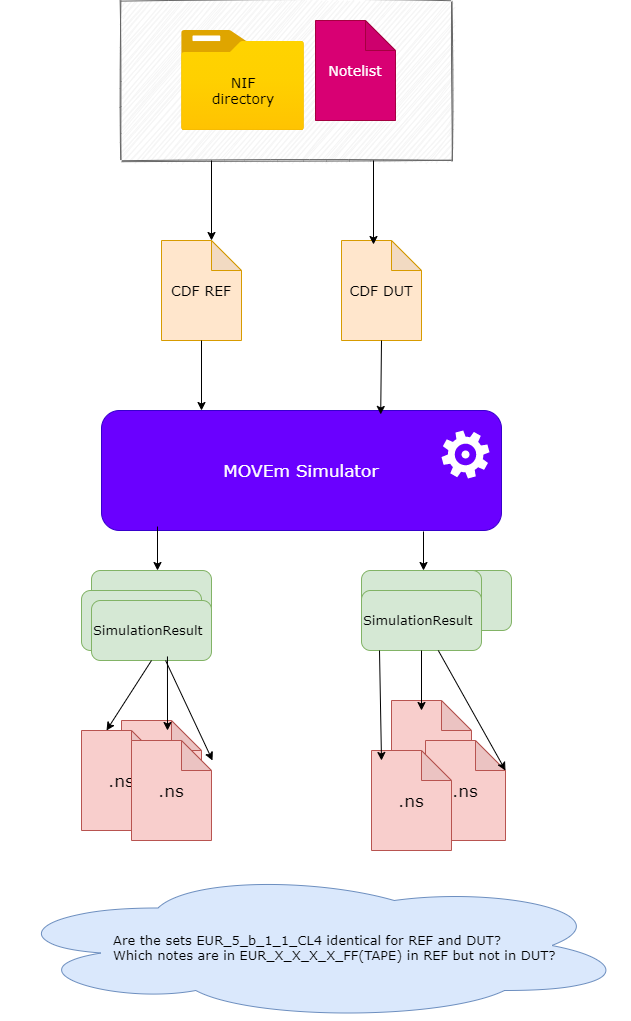

The diagram above was exported from draw.io. Its source (the exported page's mxGraphModel, read from the mxfile embedded in the PNG):
<mxGraphModel dx="1086" dy="966" grid="1" gridSize="10" guides="1" tooltips="1" connect="1" arrows="1" fold="1" page="1" pageScale="1" pageWidth="827" pageHeight="1169" math="0" shadow="0">
  <root>
    <mxCell id="0" />
    <mxCell id="1" parent="0" />
    <mxCell id="3uXssng51a6ZJtd61lok-48" value="" style="rounded=1;whiteSpace=wrap;html=1;sketch=0;fontFamily=Verdana;fontSize=13;fillColor=#d5e8d4;align=left;strokeColor=#82b366;" vertex="1" parent="1">
      <mxGeometry x="450" y="600" width="120" height="60" as="geometry" />
    </mxCell>
    <mxCell id="3uXssng51a6ZJtd61lok-41" value="" style="rounded=0;whiteSpace=wrap;html=1;fontFamily=Verdana;fontSize=13;fontColor=#333333;fillColor=#f5f5f5;align=left;strokeColor=#666666;sketch=1;" vertex="1" parent="1">
      <mxGeometry x="180" y="30" width="330" height="160" as="geometry" />
    </mxCell>
    <mxCell id="3uXssng51a6ZJtd61lok-1" value="" style="aspect=fixed;html=1;points=[];align=center;image;fontSize=12;image=img/lib/azure2/general/Folder_Blank.svg;" vertex="1" parent="1">
      <mxGeometry x="240" y="60" width="123.22" height="100" as="geometry" />
    </mxCell>
    <mxCell id="3uXssng51a6ZJtd61lok-2" value="&lt;font face=&quot;Verdana&quot; style=&quot;font-size: 14px&quot;&gt;NIF directory&lt;/font&gt;" style="text;html=1;strokeColor=none;fillColor=none;align=center;verticalAlign=middle;whiteSpace=wrap;rounded=0;" vertex="1" parent="1">
      <mxGeometry x="256.60999999999996" y="110" width="90" height="20" as="geometry" />
    </mxCell>
    <mxCell id="3uXssng51a6ZJtd61lok-3" value="Notelist" style="shape=note;whiteSpace=wrap;html=1;backgroundOutline=1;darkOpacity=0.05;fillColor=#d80073;strokeColor=#A50040;fontColor=#ffffff;fontFamily=Verdana;fontSize=14;" vertex="1" parent="1">
      <mxGeometry x="374" y="50" width="80" height="100" as="geometry" />
    </mxCell>
    <mxCell id="3uXssng51a6ZJtd61lok-4" value="CDF REF" style="shape=note;whiteSpace=wrap;html=1;backgroundOutline=1;darkOpacity=0.05;fillColor=#ffe6cc;strokeColor=#d79b00;fontFamily=Verdana;fontSize=14;" vertex="1" parent="1">
      <mxGeometry x="220" y="270" width="80" height="100" as="geometry" />
    </mxCell>
    <mxCell id="3uXssng51a6ZJtd61lok-5" value="CDF DUT" style="shape=note;whiteSpace=wrap;html=1;backgroundOutline=1;darkOpacity=0.05;fillColor=#ffe6cc;strokeColor=#d79b00;fontFamily=Verdana;fontSize=14;sketch=0;" vertex="1" parent="1">
      <mxGeometry x="400" y="270" width="80" height="100" as="geometry" />
    </mxCell>
    <mxCell id="3uXssng51a6ZJtd61lok-6" value="MOVEm Simulator" style="rounded=1;whiteSpace=wrap;html=1;fillColor=#6a00ff;strokeColor=#3700CC;fontColor=#ffffff;fontFamily=Verdana;fontSize=17;sketch=0;" vertex="1" parent="1">
      <mxGeometry x="160" y="440" width="400" height="120" as="geometry" />
    </mxCell>
    <mxCell id="3uXssng51a6ZJtd61lok-7" value="" style="pointerEvents=1;shadow=0;dashed=0;html=1;strokeColor=none;labelPosition=center;verticalLabelPosition=bottom;verticalAlign=top;outlineConnect=0;align=center;shape=mxgraph.office.concepts.settings_office_365;fontColor=#FFFFFF;fillColor=#FFFFFF;" vertex="1" parent="1">
      <mxGeometry x="500" y="460" width="48" height="48" as="geometry" />
    </mxCell>
    <mxCell id="3uXssng51a6ZJtd61lok-17" value="" style="shape=note;whiteSpace=wrap;html=1;backgroundOutline=1;darkOpacity=0.05;fontFamily=Verdana;fontSize=17;fillColor=#f8cecc;strokeColor=#b85450;" vertex="1" parent="1">
      <mxGeometry x="180" y="750" width="80" height="100" as="geometry" />
    </mxCell>
    <mxCell id="3uXssng51a6ZJtd61lok-18" value=".ns" style="shape=note;whiteSpace=wrap;html=1;backgroundOutline=1;darkOpacity=0.05;fontFamily=Verdana;fontSize=17;fillColor=#f8cecc;strokeColor=#b85450;" vertex="1" parent="1">
      <mxGeometry x="140" y="760" width="80" height="100" as="geometry" />
    </mxCell>
    <mxCell id="3uXssng51a6ZJtd61lok-19" value=".ns" style="shape=note;whiteSpace=wrap;html=1;backgroundOutline=1;darkOpacity=0.05;fontFamily=Verdana;fontSize=17;fillColor=#f8cecc;strokeColor=#b85450;" vertex="1" parent="1">
      <mxGeometry x="190" y="770" width="80" height="100" as="geometry" />
    </mxCell>
    <mxCell id="3uXssng51a6ZJtd61lok-20" value="" style="shape=note;whiteSpace=wrap;html=1;backgroundOutline=1;darkOpacity=0.05;fontFamily=Verdana;fontSize=17;fillColor=#f8cecc;strokeColor=#b85450;" vertex="1" parent="1">
      <mxGeometry x="450" y="730" width="80" height="90" as="geometry" />
    </mxCell>
    <mxCell id="3uXssng51a6ZJtd61lok-21" value=".ns" style="shape=note;whiteSpace=wrap;html=1;backgroundOutline=1;darkOpacity=0.05;fontFamily=Verdana;fontSize=17;fillColor=#f8cecc;strokeColor=#b85450;" vertex="1" parent="1">
      <mxGeometry x="484" y="770" width="80" height="100" as="geometry" />
    </mxCell>
    <mxCell id="3uXssng51a6ZJtd61lok-22" value=".ns" style="shape=note;whiteSpace=wrap;html=1;backgroundOutline=1;darkOpacity=0.05;fontFamily=Verdana;fontSize=17;fillColor=#f8cecc;strokeColor=#b85450;" vertex="1" parent="1">
      <mxGeometry x="430" y="780" width="80" height="100" as="geometry" />
    </mxCell>
    <mxCell id="3uXssng51a6ZJtd61lok-23" value="" style="endArrow=classic;html=1;fontFamily=Verdana;fontSize=17;fontColor=#FFFFFF;exitX=0.14;exitY=0.967;exitDx=0;exitDy=0;exitPerimeter=0;" edge="1" parent="1" source="3uXssng51a6ZJtd61lok-6">
      <mxGeometry width="50" height="50" relative="1" as="geometry">
        <mxPoint x="390" y="340" as="sourcePoint" />
        <mxPoint x="216" y="600" as="targetPoint" />
      </mxGeometry>
    </mxCell>
    <mxCell id="3uXssng51a6ZJtd61lok-24" value="" style="endArrow=classic;html=1;fontFamily=Verdana;fontSize=17;fontColor=#FFFFFF;exitX=0.805;exitY=1.008;exitDx=0;exitDy=0;exitPerimeter=0;" edge="1" parent="1" source="3uXssng51a6ZJtd61lok-6">
      <mxGeometry width="50" height="50" relative="1" as="geometry">
        <mxPoint x="390" y="340" as="sourcePoint" />
        <mxPoint x="482" y="600" as="targetPoint" />
      </mxGeometry>
    </mxCell>
    <mxCell id="3uXssng51a6ZJtd61lok-28" value="" style="ellipse;shape=cloud;whiteSpace=wrap;html=1;fontFamily=Verdana;fontSize=14;fillColor=#dae8fc;strokeColor=#6c8ebf;" vertex="1" parent="1">
      <mxGeometry x="59" y="900" width="630" height="150" as="geometry" />
    </mxCell>
    <mxCell id="3uXssng51a6ZJtd61lok-29" value="&lt;font color=&quot;#000000&quot; style=&quot;font-size: 13px;&quot;&gt;Are the sets EUR_5_b_1_1_CL4 identical for REF and DUT?&lt;br style=&quot;font-size: 13px;&quot;&gt;Which notes are in EUR_X_X_X_X_FF(TAPE) in REF but not in DUT?&lt;br style=&quot;font-size: 13px;&quot;&gt;&amp;nbsp;&lt;/font&gt;" style="text;html=1;strokeColor=none;fillColor=none;align=left;verticalAlign=middle;whiteSpace=wrap;rounded=0;fontFamily=Verdana;fontSize=13;fontColor=#FFFFFF;" vertex="1" parent="1">
      <mxGeometry x="170" y="930" width="460" height="110" as="geometry" />
    </mxCell>
    <mxCell id="3uXssng51a6ZJtd61lok-30" value="" style="endArrow=classic;html=1;fontFamily=Verdana;fontSize=13;fontColor=#FFFFFF;entryX=0;entryY=0;entryDx=50;entryDy=0;entryPerimeter=0;sketch=0;" edge="1" parent="1" target="3uXssng51a6ZJtd61lok-4">
      <mxGeometry width="50" height="50" relative="1" as="geometry">
        <mxPoint x="270" y="190" as="sourcePoint" />
        <mxPoint x="440" y="250" as="targetPoint" />
      </mxGeometry>
    </mxCell>
    <mxCell id="3uXssng51a6ZJtd61lok-31" value="" style="endArrow=classic;html=1;fontFamily=Verdana;fontSize=13;fontColor=#FFFFFF;entryX=0.4;entryY=0.04;entryDx=0;entryDy=0;entryPerimeter=0;" edge="1" parent="1" target="3uXssng51a6ZJtd61lok-5">
      <mxGeometry width="50" height="50" relative="1" as="geometry">
        <mxPoint x="432" y="190" as="sourcePoint" />
        <mxPoint x="510" y="300" as="targetPoint" />
      </mxGeometry>
    </mxCell>
    <mxCell id="3uXssng51a6ZJtd61lok-32" value="" style="endArrow=classic;html=1;fontFamily=Verdana;fontSize=13;fontColor=#FFFFFF;exitX=0.5;exitY=1;exitDx=0;exitDy=0;exitPerimeter=0;entryX=0.25;entryY=0;entryDx=0;entryDy=0;" edge="1" parent="1" source="3uXssng51a6ZJtd61lok-4" target="3uXssng51a6ZJtd61lok-6">
      <mxGeometry width="50" height="50" relative="1" as="geometry">
        <mxPoint x="390" y="300" as="sourcePoint" />
        <mxPoint x="440" y="250" as="targetPoint" />
      </mxGeometry>
    </mxCell>
    <mxCell id="3uXssng51a6ZJtd61lok-39" value="" style="endArrow=classic;html=1;fontFamily=Verdana;fontSize=13;fontColor=#FFFFFF;exitX=0.5;exitY=1;exitDx=0;exitDy=0;exitPerimeter=0;entryX=0.698;entryY=0.033;entryDx=0;entryDy=0;entryPerimeter=0;" edge="1" parent="1" source="3uXssng51a6ZJtd61lok-5" target="3uXssng51a6ZJtd61lok-6">
      <mxGeometry width="50" height="50" relative="1" as="geometry">
        <mxPoint x="390" y="470" as="sourcePoint" />
        <mxPoint x="440" y="420" as="targetPoint" />
      </mxGeometry>
    </mxCell>
    <mxCell id="3uXssng51a6ZJtd61lok-43" value="" style="rounded=1;whiteSpace=wrap;html=1;sketch=0;fontFamily=Verdana;fontSize=13;fillColor=#d5e8d4;align=left;strokeColor=#82b366;" vertex="1" parent="1">
      <mxGeometry x="420" y="600" width="120" height="60" as="geometry" />
    </mxCell>
    <mxCell id="3uXssng51a6ZJtd61lok-44" value="SimulationResult" style="rounded=1;whiteSpace=wrap;html=1;sketch=0;fontFamily=Verdana;fontSize=13;fillColor=#d5e8d4;align=left;strokeColor=#82b366;" vertex="1" parent="1">
      <mxGeometry x="420" y="620" width="120" height="60" as="geometry" />
    </mxCell>
    <mxCell id="3uXssng51a6ZJtd61lok-45" value="" style="rounded=1;whiteSpace=wrap;html=1;sketch=0;fontFamily=Verdana;fontSize=13;fillColor=#d5e8d4;align=left;strokeColor=#82b366;" vertex="1" parent="1">
      <mxGeometry x="150" y="600" width="120" height="60" as="geometry" />
    </mxCell>
    <mxCell id="3uXssng51a6ZJtd61lok-46" value="" style="rounded=1;whiteSpace=wrap;html=1;sketch=0;fontFamily=Verdana;fontSize=13;fillColor=#d5e8d4;align=left;strokeColor=#82b366;" vertex="1" parent="1">
      <mxGeometry x="140" y="620" width="120" height="60" as="geometry" />
    </mxCell>
    <mxCell id="3uXssng51a6ZJtd61lok-47" value="SimulationResult" style="rounded=1;whiteSpace=wrap;html=1;sketch=0;fontFamily=Verdana;fontSize=13;fillColor=#d5e8d4;align=left;strokeColor=#82b366;" vertex="1" parent="1">
      <mxGeometry x="150" y="630" width="120" height="60" as="geometry" />
    </mxCell>
    <mxCell id="3uXssng51a6ZJtd61lok-49" value="" style="endArrow=classic;html=1;fontFamily=Verdana;fontSize=13;fontColor=#000000;exitX=0.5;exitY=1;exitDx=0;exitDy=0;entryX=0;entryY=0;entryDx=25;entryDy=0;entryPerimeter=0;" edge="1" parent="1" source="3uXssng51a6ZJtd61lok-47" target="3uXssng51a6ZJtd61lok-18">
      <mxGeometry width="50" height="50" relative="1" as="geometry">
        <mxPoint x="390" y="640" as="sourcePoint" />
        <mxPoint x="210" y="750" as="targetPoint" />
      </mxGeometry>
    </mxCell>
    <mxCell id="3uXssng51a6ZJtd61lok-50" value="" style="endArrow=classic;html=1;fontFamily=Verdana;fontSize=13;fontColor=#000000;exitX=0.5;exitY=1;exitDx=0;exitDy=0;" edge="1" parent="1" source="3uXssng51a6ZJtd61lok-44">
      <mxGeometry width="50" height="50" relative="1" as="geometry">
        <mxPoint x="390" y="640" as="sourcePoint" />
        <mxPoint x="480" y="740" as="targetPoint" />
      </mxGeometry>
    </mxCell>
    <mxCell id="3uXssng51a6ZJtd61lok-51" value="" style="endArrow=classic;html=1;fontFamily=Verdana;fontSize=13;fontColor=#000000;exitX=0.633;exitY=0.933;exitDx=0;exitDy=0;exitPerimeter=0;" edge="1" parent="1" source="3uXssng51a6ZJtd61lok-47">
      <mxGeometry width="50" height="50" relative="1" as="geometry">
        <mxPoint x="390" y="470" as="sourcePoint" />
        <mxPoint x="226" y="760" as="targetPoint" />
      </mxGeometry>
    </mxCell>
    <mxCell id="3uXssng51a6ZJtd61lok-52" value="" style="endArrow=classic;html=1;fontFamily=Verdana;fontSize=13;fontColor=#000000;entryX=1.013;entryY=0.2;entryDx=0;entryDy=0;entryPerimeter=0;" edge="1" parent="1" source="3uXssng51a6ZJtd61lok-47" target="3uXssng51a6ZJtd61lok-19">
      <mxGeometry width="50" height="50" relative="1" as="geometry">
        <mxPoint x="390" y="470" as="sourcePoint" />
        <mxPoint x="440" y="420" as="targetPoint" />
      </mxGeometry>
    </mxCell>
    <mxCell id="3uXssng51a6ZJtd61lok-53" value="" style="endArrow=classic;html=1;fontFamily=Verdana;fontSize=13;fontColor=#000000;exitX=0.15;exitY=1;exitDx=0;exitDy=0;exitPerimeter=0;" edge="1" parent="1" source="3uXssng51a6ZJtd61lok-44">
      <mxGeometry width="50" height="50" relative="1" as="geometry">
        <mxPoint x="390" y="470" as="sourcePoint" />
        <mxPoint x="440" y="790" as="targetPoint" />
      </mxGeometry>
    </mxCell>
    <mxCell id="3uXssng51a6ZJtd61lok-54" value="" style="endArrow=classic;html=1;fontFamily=Verdana;fontSize=13;fontColor=#000000;entryX=0;entryY=0;entryDx=80;entryDy=30;entryPerimeter=0;" edge="1" parent="1" source="3uXssng51a6ZJtd61lok-44" target="3uXssng51a6ZJtd61lok-21">
      <mxGeometry width="50" height="50" relative="1" as="geometry">
        <mxPoint x="390" y="470" as="sourcePoint" />
        <mxPoint x="440" y="420" as="targetPoint" />
      </mxGeometry>
    </mxCell>
  </root>
</mxGraphModel>